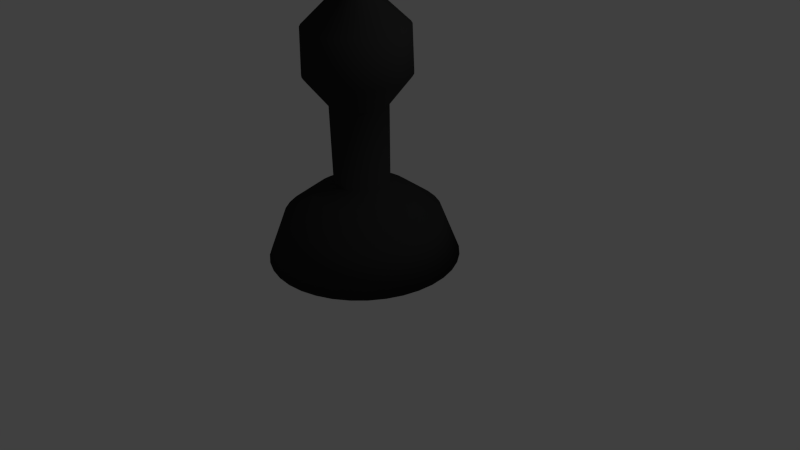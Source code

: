 # Source: blackbishop.blend  (saved by Blender 2.66.1; exported with 4.5.12 LTS)
import bpy
from mathutils import Matrix  # noqa: F401  (used for matrix-valued properties, if any)

bpy.ops.wm.read_factory_settings(use_empty=True)
scene = bpy.context.scene
scene.name = 'Scene'

# ---- collections
col_collection_1 = bpy.data.collections.new('Collection 1'); scene.collection.children.link(col_collection_1)

# ---- materials (node trees are filled in below, after node groups)
mat_material = bpy.data.materials.new('Material')
mat_material.alpha_threshold = 0.0
mat_material.use_transparent_shadow = False
mat_material.diffuse_color = (0.03106, 0.03106, 0.03106, 1.0)
mat_material.roughness = 0.5
mat_material.line_color = (0.0, 0.0, 0.0, 1.0)

# ---- material node trees

# ---- world
world_world = bpy.data.worlds.new('World'); scene.world = world_world
world_world.color = (0.05088, 0.05088, 0.05088)
world_world.use_sun_shadow = False
world_world.sun_shadow_jitter_overblur = 0.0
world_world.cycles.sampling_method = 'MANUAL'
world_world.cycles.sample_map_resolution = 256

# ---- cameras
cam_camera = bpy.data.cameras.new('Camera')
cam_camera.clip_end = 100.0
cam_camera.lens = 35.0
cam_camera.sensor_width = 32.0
cam_camera.sensor_height = 18.0
cam_camera.ortho_scale = 7.314
cam_camera.dof.focus_distance = 0.0
cam_camera.dof.aperture_fstop = 128.0

# ---- lights
light_lamp = bpy.data.lights.new('Lamp', 'POINT')
light_lamp.transmission_factor = 0.0
light_lamp.cutoff_distance = 30.0
light_lamp.energy = 100.0
light_lamp.shadow_buffer_clip_start = 1.001
light_lamp.shadow_soft_size = 0.1
light_lamp.shadow_maximum_resolution = 0.006
light_lamp.use_absolute_resolution = True
light_lamp.cycles.use_multiple_importance_sampling = False

# ---- meshes
me_cube = bpy.data.meshes.new('Cube')
me_cube.from_pydata([(0.7197, 0.8275, 0.08434), (0.5834, 0.6489, 0.6521), (0.3489, 0.3581, 0.9285), (0.1798, 0.1499, 1.066), (0.1944, 0.1445, 2.052), (0.385, 0.3667, 2.426), (0.3802, 0.3478, 2.984), (0.05547, -0.05721, 3.468), (0.1814, 0.0899, 3.707), (-0.02112, -0.1605, 3.914), (-0.04045, -0.09361, 0.06602), (0.5462, 0.9469, 0.08735), (0.4416, 0.7465, 0.6546), (0.2604, 0.4189, 0.93), (0.1298, 0.1844, 1.067), (0.1427, 0.1801, 2.053), (0.2909, 0.4314, 2.428), (0.2881, 0.4112, 2.985), (0.03745, -0.04481, 3.469), (0.1354, 0.1216, 3.707), (-0.02112, -0.1605, 3.914), (-0.04245, -0.09224, 0.06605), (0.3546, 1.034, 0.09003), (0.285, 0.8179, 0.6568), (0.1628, 0.4634, 0.9314), (0.07448, 0.2096, 1.068), (0.08559, 0.2061, 2.054), (0.1869, 0.4788, 2.429), (0.1864, 0.4576, 2.987), (0.01755, -0.03574, 3.469), (0.08452, 0.1448, 3.708), (-0.02112, -0.1605, 3.914), (-0.04466, -0.09123, 0.06608), (0.1507, 1.087, 0.0923), (0.1183, 0.8611, 0.6586), (0.05886, 0.4904, 0.9325), (0.01567, 0.2248, 1.068), (0.02482, 0.2219, 2.054), (0.07638, 0.5075, 2.431), (0.07816, 0.4856, 2.988), (-0.003623, -0.03025, 3.469), (0.03041, 0.1588, 3.709), (-0.02112, -0.1605, 3.914), (-0.04701, -0.09062, 0.06611), (-0.05927, 1.104, 0.09408), (-0.05327, 0.8746, 0.6601), (-0.04814, 0.4988, 0.9334), (-0.0449, 0.2296, 1.069), (-0.03777, 0.2268, 2.055), (-0.03749, 0.5165, 2.431), (-0.03328, 0.4944, 2.989), (-0.02543, -0.02853, 3.469), (-0.02531, 0.1632, 3.709), (-0.02112, -0.1605, 3.914), (-0.04944, -0.09043, 0.06613), (-0.2689, 1.084, 0.09532), (-0.2246, 0.8582, 0.6611), (-0.155, 0.4886, 0.9341), (-0.1054, 0.2238, 1.069), (-0.1003, 0.2208, 2.055), (-0.1512, 0.5055, 2.432), (-0.1446, 0.4837, 2.99), (-0.0472, -0.03062, 3.469), (-0.08095, 0.1578, 3.709), (-0.02112, -0.1605, 3.914), (-0.05185, -0.09066, 0.06614), (-0.4719, 1.027, 0.09599), (-0.3905, 0.8122, 0.6616), (-0.2584, 0.4599, 0.9344), (-0.1639, 0.2076, 1.069), (-0.1608, 0.2041, 2.056), (-0.2613, 0.4751, 2.433), (-0.2523, 0.4539, 2.99), (-0.06828, -0.03646, 3.469), (-0.1348, 0.1429, 3.71), (-0.02112, -0.1605, 3.914), (-0.0542, -0.09131, 0.06615), (-0.6621, 0.9367, 0.09606), (-0.5459, 0.7382, 0.6617), (-0.3553, 0.4137, 0.9345), (-0.2188, 0.1814, 1.07), (-0.2174, 0.1771, 2.056), (-0.3644, 0.4259, 2.433), (-0.3532, 0.4058, 2.99), (-0.08802, -0.04587, 3.469), (-0.1853, 0.1189, 3.71), (-0.02112, -0.1605, 3.914), (-0.05639, -0.09235, 0.06615), (-0.8336, 0.8145, 0.09554), (-0.6861, 0.6383, 0.6613), (-0.4427, 0.3514, 0.9342), (-0.2683, 0.1462, 1.069), (-0.2686, 0.1406, 2.055), (-0.4574, 0.3596, 2.432), (-0.4443, 0.3409, 2.99), (-0.1058, -0.05856, 3.469), (-0.2308, 0.08643, 3.709), (-0.02112, -0.1605, 3.914), (-0.05837, -0.09376, 0.06615), (-0.9813, 0.6643, 0.09443), (-0.8068, 0.5155, 0.6604), (-0.518, 0.2749, 0.9336), (-0.3109, 0.1028, 1.069), (-0.3126, 0.09586, 2.055), (-0.5375, 0.2782, 2.432), (-0.5227, 0.2612, 2.989), (-0.1212, -0.07416, 3.469), (-0.27, 0.04658, 3.709), (-0.02112, -0.1605, 3.914), (-0.06007, -0.0955, 0.06613), (-1.101, 0.4908, 0.09277), (-0.9044, 0.3737, 0.659), (-0.5788, 0.1865, 0.9328), (-0.3453, 0.05279, 1.069), (-0.3482, 0.04413, 2.055), (-0.6022, 0.1841, 2.431), (-0.586, 0.1691, 2.988), (-0.1336, -0.09218, 3.469), (-0.3017, 0.0005288, 3.709), (-0.02112, -0.1605, 3.914), (-0.06145, -0.0975, 0.06611), (-1.188, 0.2992, 0.09062), (-0.9758, 0.2171, 0.6573), (-0.6234, 0.08883, 0.9317), (-0.3705, -0.002483, 1.068), (-0.3742, -0.01298, 2.054), (-0.6496, 0.08018, 2.43), (-0.6324, 0.06738, 2.987), (-0.1426, -0.1121, 3.469), (-0.3249, -0.05032, 3.708), (-0.02112, -0.1605, 3.914), (-0.06246, -0.09971, 0.06609), (-1.241, 0.09527, 0.08803), (-1.019, 0.05047, 0.6551), (-0.6503, -0.01507, 0.9304), (-0.3857, -0.06129, 1.067), (-0.39, -0.07376, 2.053), (-0.6783, -0.03039, 2.428), (-0.6605, -0.04083, 2.986), (-0.1481, -0.1332, 3.469), (-0.3389, -0.1044, 3.707), (-0.02111, -0.1605, 3.914), (-0.06307, -0.1021, 0.06606), (-1.258, -0.1147, 0.08509), (-1.033, -0.1211, 0.6527), (-0.6588, -0.1221, 0.9289), (-0.3905, -0.1219, 1.066), (-0.3949, -0.1363, 2.052), (-0.6873, -0.1442, 2.427), (-0.6693, -0.1523, 2.984), (-0.1499, -0.155, 3.468), (-0.3433, -0.1601, 3.707), (-0.02111, -0.1605, 3.914), (-0.06326, -0.1045, 0.06602), (-1.237, -0.3243, 0.08188), (-1.016, -0.2925, 0.6501), (-0.6485, -0.2289, 0.9272), (-0.3847, -0.1823, 1.065), (-0.3889, -0.1988, 2.051), (-0.6764, -0.2579, 2.425), (-0.6586, -0.2635, 2.982), (-0.1478, -0.1768, 3.468), (-0.338, -0.2158, 3.706), (-0.02111, -0.1605, 3.914), (-0.06303, -0.1069, 0.06599), (-1.181, -0.5273, 0.07851), (-0.9702, -0.4583, 0.6474), (-0.6199, -0.3323, 0.9255), (-0.3685, -0.2409, 1.064), (-0.3722, -0.2593, 2.05), (-0.6459, -0.368, 2.423), (-0.6288, -0.3713, 2.981), (-0.1419, -0.1979, 3.468), (-0.3231, -0.2696, 3.705), (-0.02111, -0.1605, 3.914), (-0.06238, -0.1092, 0.06595), (-1.091, -0.7174, 0.07507), (-0.8962, -0.6137, 0.6445), (-0.5737, -0.4292, 0.9238), (-0.3424, -0.2957, 1.063), (-0.3452, -0.316, 2.049), (-0.5968, -0.4711, 2.421), (-0.5807, -0.4722, 2.979), (-0.1325, -0.2176, 3.467), (-0.299, -0.3201, 3.704), (-0.02111, -0.1605, 3.914), (-0.06134, -0.1114, 0.06591), (-0.9684, -0.8889, 0.07167), (-0.7963, -0.7539, 0.6418), (-0.5114, -0.5166, 0.922), (-0.3071, -0.3452, 1.062), (-0.3088, -0.3671, 2.048), (-0.5305, -0.5641, 2.419), (-0.5158, -0.5632, 2.977), (-0.1198, -0.2354, 3.467), (-0.2666, -0.3656, 3.703), (-0.02111, -0.1605, 3.914), (-0.05993, -0.1134, 0.06587), (-0.8182, -1.037, 0.06842), (-0.6736, -0.8746, 0.6391), (-0.4349, -0.5919, 0.9204), (-0.2638, -0.3878, 1.062), (-0.264, -0.4111, 2.047), (-0.4491, -0.6442, 2.418), (-0.4361, -0.6416, 2.975), (-0.1042, -0.2508, 3.467), (-0.2267, -0.4048, 3.702), (-0.02111, -0.1605, 3.914), (-0.05819, -0.1151, 0.06583), (-0.6447, -1.156, 0.0654), (-0.5317, -0.9721, 0.6366), (-0.3465, -0.6527, 0.9188), (-0.2138, -0.4222, 1.061), (-0.2123, -0.4467, 2.046), (-0.355, -0.7089, 2.416), (-0.344, -0.7049, 2.974), (-0.08622, -0.2632, 3.466), (-0.1807, -0.4365, 3.701), (-0.02111, -0.1605, 3.914), (-0.05619, -0.1165, 0.0658), (-0.4531, -1.243, 0.06273), (-0.3751, -1.044, 0.6345), (-0.2488, -0.6972, 0.9175), (-0.1585, -0.4474, 1.06), (-0.1551, -0.4728, 2.046), (-0.251, -0.7563, 2.414), (-0.2423, -0.7513, 2.972), (-0.06632, -0.2723, 3.466), (-0.1298, -0.4597, 3.701), (-0.02111, -0.1605, 3.914), (-0.05398, -0.1175, 0.06577), (-0.2492, -1.296, 0.06046), (-0.2085, -1.087, 0.6326), (-0.1449, -0.7241, 0.9163), (-0.09968, -0.4626, 1.059), (-0.09437, -0.4885, 2.045), (-0.1405, -0.7849, 2.413), (-0.1341, -0.7793, 2.971), (-0.04515, -0.2777, 3.466), (-0.07571, -0.4737, 3.7), (-0.02111, -0.1605, 3.914), (-0.05163, -0.1181, 0.06574), (-0.03922, -1.313, 0.05868), (-0.03687, -1.1, 0.6311), (-0.03792, -0.7326, 0.9154), (-0.03911, -0.4674, 1.059), (-0.03179, -0.4934, 2.044), (-0.02661, -0.7939, 2.412), (-0.02264, -0.7881, 2.97), (-0.02334, -0.2795, 3.466), (-0.01999, -0.4781, 3.7), (-0.02111, -0.1605, 3.914), (-0.0492, -0.1183, 0.06572), (0.1704, -1.293, 0.05744), (0.1345, -1.084, 0.6301), (0.06893, -0.7223, 0.9148), (0.02137, -0.4616, 1.058), (0.03071, -0.4874, 2.044), (0.08709, -0.783, 2.412), (0.08864, -0.7775, 2.969), (-0.001571, -0.2774, 3.465), (0.03565, -0.4727, 3.699), (-0.02111, -0.1605, 3.914), (-0.04679, -0.1181, 0.06571), (0.3734, -1.236, 0.05677), (0.3004, -1.038, 0.6296), (0.1724, -0.6937, 0.9144), (0.07992, -0.4454, 1.058), (0.09121, -0.4707, 2.044), (0.1972, -0.7525, 2.411), (0.1964, -0.7476, 2.969), (0.01951, -0.2715, 3.465), (0.08952, -0.4578, 3.699), (-0.02111, -0.1605, 3.914), (-0.04444, -0.1174, 0.0657), (0.5636, -1.146, 0.0567), (0.4558, -0.9638, 0.6295), (0.2693, -0.6475, 0.9144), (0.1348, -0.4193, 1.058), (0.1479, -0.4437, 2.044), (0.3003, -0.7034, 2.411), (0.2973, -0.6995, 2.969), (0.03925, -0.2621, 3.465), (0.14, -0.4338, 3.699), (-0.02111, -0.1605, 3.914), (-0.04225, -0.1164, 0.0657), (0.7351, -1.023, 0.05722), (0.596, -0.8639, 0.63), (0.3567, -0.5852, 0.9147), (0.1842, -0.384, 1.058), (0.199, -0.4072, 2.044), (0.3933, -0.6371, 2.411), (0.3883, -0.6346, 2.969), (0.05707, -0.2494, 3.465), (0.1855, -0.4013, 3.699), (-0.02111, -0.1605, 3.914), (-0.04027, -0.115, 0.0657), (0.8828, -0.8733, 0.05833), (0.7167, -0.7412, 0.6309), (0.4319, -0.5087, 0.9152), (0.2268, -0.3407, 1.059), (0.243, -0.3625, 2.044), (0.4734, -0.5557, 2.412), (0.4667, -0.5549, 2.97), (0.0724, -0.2338, 3.466), (0.2247, -0.3615, 3.7), (-0.02111, -0.1605, 3.914), (-0.03857, -0.1132, 0.06572), (1.002, -0.6998, 0.05999), (0.8142, -0.5994, 0.6322), (0.4928, -0.4203, 0.9161), (0.2613, -0.2906, 1.059), (0.2786, -0.3108, 2.045), (0.5381, -0.4616, 2.413), (0.5301, -0.4628, 2.971), (0.0848, -0.2158, 3.466), (0.2564, -0.3154, 3.7), (-0.02111, -0.1605, 3.914), (-0.03719, -0.1112, 0.06574), (1.09, -0.5082, 0.06214), (0.8857, -0.4427, 0.634), (0.5373, -0.3226, 0.9172), (0.2865, -0.2354, 1.06), (0.3047, -0.2536, 2.045), (0.5855, -0.3577, 2.414), (0.5765, -0.3611, 2.972), (0.09388, -0.1959, 3.466), (0.2796, -0.2646, 3.701), (-0.02111, -0.1605, 3.914), (-0.03618, -0.109, 0.06576), (1.142, -0.3043, 0.06473), (0.9289, -0.2761, 0.6361), (0.5643, -0.2187, 0.9185), (0.3017, -0.1766, 1.06), (0.3204, -0.1929, 2.046), (0.6142, -0.2471, 2.416), (0.6045, -0.2529, 2.973), (0.09936, -0.1747, 3.466), (0.2936, -0.2105, 3.701), (-0.02111, -0.1605, 3.914), (-0.03557, -0.1067, 0.06579), (1.159, -0.09436, 0.06767), (0.9424, -0.1045, 0.6385), (0.5727, -0.1117, 0.92), (0.3065, -0.116, 1.061), (0.3254, -0.1303, 2.047), (0.6232, -0.1332, 2.417), (0.6133, -0.1415, 2.975), (0.1011, -0.1529, 3.467), (0.298, -0.1548, 3.702), (-0.02111, -0.1605, 3.914), (-0.03538, -0.1042, 0.06582), (1.139, 0.1153, 0.07088), (0.926, 0.06682, 0.6411), (0.5625, -0.00488, 0.9216), (0.3007, -0.05552, 1.062), (0.3194, -0.06779, 2.048), (0.6123, -0.01954, 2.419), (0.6027, -0.03021, 2.977), (0.099, -0.1312, 3.467), (0.2927, -0.09912, 3.703), (-0.02111, -0.1605, 3.914), (-0.03561, -0.1018, 0.06586), (1.083, 0.3182, 0.07425), (0.8801, 0.2327, 0.6439), (0.5338, 0.09855, 0.9233), (0.2845, 0.003024, 1.063), (0.3026, -0.007294, 2.049), (0.5818, 0.09053, 2.421), (0.5729, 0.07751, 2.978), (0.09317, -0.1101, 3.467), (0.2778, -0.04526, 3.704), (-0.02112, -0.1605, 3.914), (-0.03626, -0.09949, 0.0659), (0.9921, 0.5084, 0.07769), (0.806, 0.3881, 0.6467), (0.4877, 0.1954, 0.9251), (0.2584, 0.05787, 1.064), (0.2756, 0.04938, 2.05), (0.5327, 0.1936, 2.423), (0.5248, 0.1784, 2.98), (0.08376, -0.09035, 3.468), (0.2537, 0.005198, 3.705), (-0.02112, -0.1605, 3.914), (-0.0373, -0.0973, 0.06594), (0.8699, 0.6799, 0.08109), (0.7061, 0.5282, 0.6495), (0.4254, 0.2828, 0.9268), (0.2231, 0.1073, 1.065), (0.2392, 0.1005, 2.051), (0.4664, 0.2866, 2.424), (0.4599, 0.2694, 2.982), (0.07106, -0.07254, 3.468), (0.2213, 0.05071, 3.706), (-0.02112, -0.1605, 3.914), (-0.03871, -0.09532, 0.06598), (0.7197, 0.8275, 0.08434), (0.5834, 0.6489, 0.6521), (0.3489, 0.3581, 0.9285), (0.1798, 0.1499, 1.066), (0.1944, 0.1445, 2.052), (0.385, 0.3667, 2.426), (0.3802, 0.3478, 2.984), (0.05547, -0.05721, 3.468), (0.1814, 0.0899, 3.707), (-0.02112, -0.1605, 3.914), (-0.04045, -0.09361, 0.06602)], [], [(5, 16, 17, 6), (6, 17, 18, 7), (0, 11, 12, 1), (7, 18, 19, 8), (1, 12, 13, 2), (8, 19, 20, 9), (2, 13, 14, 3), (0, 10, 21, 11), (3, 14, 15, 4), (4, 15, 16, 5), (18, 29, 30, 19), (12, 23, 24, 13), (19, 30, 31, 20), (13, 24, 25, 14), (11, 21, 32, 22), (14, 25, 26, 15), (15, 26, 27, 16), (16, 27, 28, 17), (17, 28, 29, 18), (11, 22, 23, 12), (27, 38, 39, 28), (28, 39, 40, 29), (22, 33, 34, 23), (29, 40, 41, 30), (23, 34, 35, 24), (30, 41, 42, 31), (24, 35, 36, 25), (22, 32, 43, 33), (25, 36, 37, 26), (26, 37, 38, 27), (35, 46, 47, 36), (33, 43, 54, 44), (36, 47, 48, 37), (37, 48, 49, 38), (38, 49, 50, 39), (39, 50, 51, 40), (33, 44, 45, 34), (40, 51, 52, 41), (34, 45, 46, 35), (41, 52, 53, 42), (50, 61, 62, 51), (44, 55, 56, 45), (51, 62, 63, 52), (45, 56, 57, 46), (52, 63, 64, 53), (46, 57, 58, 47), (44, 54, 65, 55), (47, 58, 59, 48), (48, 59, 60, 49), (49, 60, 61, 50), (59, 70, 71, 60), (60, 71, 72, 61), (61, 72, 73, 62), (55, 66, 67, 56), (62, 73, 74, 63), (56, 67, 68, 57), (63, 74, 75, 64), (57, 68, 69, 58), (55, 65, 76, 66), (58, 69, 70, 59), (73, 84, 85, 74), (67, 78, 79, 68), (74, 85, 86, 75), (68, 79, 80, 69), (66, 76, 87, 77), (69, 80, 81, 70), (70, 81, 82, 71), (71, 82, 83, 72), (72, 83, 84, 73), (66, 77, 78, 67), (82, 93, 94, 83), (83, 94, 95, 84), (77, 88, 89, 78), (84, 95, 96, 85), (78, 89, 90, 79), (85, 96, 97, 86), (79, 90, 91, 80), (77, 87, 98, 88), (80, 91, 92, 81), (81, 92, 93, 82), (96, 107, 108, 97), (90, 101, 102, 91), (88, 98, 109, 99), (91, 102, 103, 92), (92, 103, 104, 93), (93, 104, 105, 94), (94, 105, 106, 95), (88, 99, 100, 89), (95, 106, 107, 96), (89, 100, 101, 90), (105, 116, 117, 106), (99, 110, 111, 100), (106, 117, 118, 107), (100, 111, 112, 101), (107, 118, 119, 108), (101, 112, 113, 102), (99, 109, 120, 110), (102, 113, 114, 103), (103, 114, 115, 104), (104, 115, 116, 105), (113, 124, 125, 114), (114, 125, 126, 115), (115, 126, 127, 116), (116, 127, 128, 117), (110, 121, 122, 111), (117, 128, 129, 118), (111, 122, 123, 112), (118, 129, 130, 119), (112, 123, 124, 113), (110, 120, 131, 121), (128, 139, 140, 129), (122, 133, 134, 123), (129, 140, 141, 130), (123, 134, 135, 124), (121, 131, 142, 132), (124, 135, 136, 125), (125, 136, 137, 126), (126, 137, 138, 127), (127, 138, 139, 128), (121, 132, 133, 122), (137, 148, 149, 138), (138, 149, 150, 139), (132, 143, 144, 133), (139, 150, 151, 140), (133, 144, 145, 134), (140, 151, 152, 141), (134, 145, 146, 135), (132, 142, 153, 143), (135, 146, 147, 136), (136, 147, 148, 137), (151, 162, 163, 152), (145, 156, 157, 146), (143, 153, 164, 154), (146, 157, 158, 147), (147, 158, 159, 148), (148, 159, 160, 149), (149, 160, 161, 150), (143, 154, 155, 144), (150, 161, 162, 151), (144, 155, 156, 145), (160, 171, 172, 161), (154, 165, 166, 155), (161, 172, 173, 162), (155, 166, 167, 156), (162, 173, 174, 163), (156, 167, 168, 157), (154, 164, 175, 165), (157, 168, 169, 158), (158, 169, 170, 159), (159, 170, 171, 160), (165, 175, 186, 176), (168, 179, 180, 169), (169, 180, 181, 170), (170, 181, 182, 171), (171, 182, 183, 172), (165, 176, 177, 166), (172, 183, 184, 173), (166, 177, 178, 167), (173, 184, 185, 174), (167, 178, 179, 168), (183, 194, 195, 184), (177, 188, 189, 178), (184, 195, 196, 185), (178, 189, 190, 179), (176, 186, 197, 187), (179, 190, 191, 180), (180, 191, 192, 181), (181, 192, 193, 182), (182, 193, 194, 183), (176, 187, 188, 177), (191, 202, 203, 192), (192, 203, 204, 193), (193, 204, 205, 194), (187, 198, 199, 188), (194, 205, 206, 195), (188, 199, 200, 189), (195, 206, 207, 196), (189, 200, 201, 190), (187, 197, 208, 198), (190, 201, 202, 191), (206, 217, 218, 207), (200, 211, 212, 201), (198, 208, 219, 209), (201, 212, 213, 202), (202, 213, 214, 203), (203, 214, 215, 204), (204, 215, 216, 205), (198, 209, 210, 199), (205, 216, 217, 206), (199, 210, 211, 200), (215, 226, 227, 216), (209, 220, 221, 210), (216, 227, 228, 217), (210, 221, 222, 211), (217, 228, 229, 218), (211, 222, 223, 212), (209, 219, 230, 220), (212, 223, 224, 213), (213, 224, 225, 214), (214, 225, 226, 215), (220, 230, 241, 231), (223, 234, 235, 224), (224, 235, 236, 225), (225, 236, 237, 226), (226, 237, 238, 227), (220, 231, 232, 221), (227, 238, 239, 228), (221, 232, 233, 222), (228, 239, 240, 229), (222, 233, 234, 223), (238, 249, 250, 239), (232, 243, 244, 233), (239, 250, 251, 240), (233, 244, 245, 234), (231, 241, 252, 242), (234, 245, 246, 235), (235, 246, 247, 236), (236, 247, 248, 237), (237, 248, 249, 238), (231, 242, 243, 232), (246, 257, 258, 247), (247, 258, 259, 248), (248, 259, 260, 249), (242, 253, 254, 243), (249, 260, 261, 250), (243, 254, 255, 244), (250, 261, 262, 251), (244, 255, 256, 245), (242, 252, 263, 253), (245, 256, 257, 246), (261, 272, 273, 262), (255, 266, 267, 256), (253, 263, 274, 264), (256, 267, 268, 257), (257, 268, 269, 258), (258, 269, 270, 259), (259, 270, 271, 260), (253, 264, 265, 254), (260, 271, 272, 261), (254, 265, 266, 255), (269, 280, 281, 270), (270, 281, 282, 271), (264, 275, 276, 265), (271, 282, 283, 272), (265, 276, 277, 266), (272, 283, 284, 273), (266, 277, 278, 267), (264, 274, 285, 275), (267, 278, 279, 268), (268, 279, 280, 269), (275, 285, 296, 286), (278, 289, 290, 279), (279, 290, 291, 280), (280, 291, 292, 281), (281, 292, 293, 282), (275, 286, 287, 276), (282, 293, 294, 283), (276, 287, 288, 277), (283, 294, 295, 284), (277, 288, 289, 278), (286, 297, 298, 287), (293, 304, 305, 294), (287, 298, 299, 288), (294, 305, 306, 295), (288, 299, 300, 289), (286, 296, 307, 297), (289, 300, 301, 290), (290, 301, 302, 291), (291, 302, 303, 292), (292, 303, 304, 293), (301, 312, 313, 302), (302, 313, 314, 303), (303, 314, 315, 304), (297, 308, 309, 298), (304, 315, 316, 305), (298, 309, 310, 299), (305, 316, 317, 306), (299, 310, 311, 300), (297, 307, 318, 308), (300, 311, 312, 301), (316, 327, 328, 317), (310, 321, 322, 311), (308, 318, 329, 319), (311, 322, 323, 312), (312, 323, 324, 313), (313, 324, 325, 314), (314, 325, 326, 315), (308, 319, 320, 309), (315, 326, 327, 316), (309, 320, 321, 310), (324, 335, 336, 325), (325, 336, 337, 326), (319, 330, 331, 320), (326, 337, 338, 327), (320, 331, 332, 321), (327, 338, 339, 328), (321, 332, 333, 322), (319, 329, 340, 330), (322, 333, 334, 323), (323, 334, 335, 324), (330, 340, 351, 341), (333, 344, 345, 334), (334, 345, 346, 335), (335, 346, 347, 336), (336, 347, 348, 337), (330, 341, 342, 331), (337, 348, 349, 338), (331, 342, 343, 332), (338, 349, 350, 339), (332, 343, 344, 333), (347, 358, 359, 348), (341, 352, 353, 342), (348, 359, 360, 349), (342, 353, 354, 343), (349, 360, 361, 350), (343, 354, 355, 344), (341, 351, 362, 352), (344, 355, 356, 345), (345, 356, 357, 346), (346, 357, 358, 347), (356, 367, 368, 357), (357, 368, 369, 358), (358, 369, 370, 359), (352, 363, 364, 353), (359, 370, 371, 360), (353, 364, 365, 354), (360, 371, 372, 361), (354, 365, 366, 355), (352, 362, 373, 363), (355, 366, 367, 356), (364, 375, 376, 365), (371, 382, 383, 372), (365, 376, 377, 366), (363, 373, 384, 374), (366, 377, 378, 367), (367, 378, 379, 368), (368, 379, 380, 369), (369, 380, 381, 370), (363, 374, 375, 364), (370, 381, 382, 371), (379, 390, 391, 380), (380, 391, 392, 381), (374, 385, 386, 375), (381, 392, 393, 382), (375, 386, 387, 376), (382, 393, 394, 383), (376, 387, 388, 377), (374, 384, 395, 385), (377, 388, 389, 378), (378, 389, 390, 379), (385, 395, 406, 396), (388, 399, 400, 389), (389, 400, 401, 390), (390, 401, 402, 391), (391, 402, 403, 392), (385, 396, 397, 386), (392, 403, 404, 393), (386, 397, 398, 387), (393, 404, 405, 394), (387, 398, 399, 388)])
me_cube.polygons.foreach_set('use_smooth', [True] * 360)
me_cube.materials.append(mat_material)
me_cube.use_remesh_preserve_volume = False
me_cube.use_remesh_preserve_attributes = False
me_cube.use_mirror_vertex_groups = False
me_cube.update()

# ---- objects
ob_cube = bpy.data.objects.new('Cube', me_cube)
ob_lamp = bpy.data.objects.new('Lamp', light_lamp)
ob_camera = bpy.data.objects.new('Camera', cam_camera)

# ---- transforms, parenting, visibility, modifiers, constraints
ob_cube.location = (0.0, 0.0, 0.0)
ob_cube.lock_rotations_4d = False
ob_cube.empty_display_type = 'ARROWS'
ob_cube.lineart.crease_threshold = 0.0
ob_lamp.location = (4.076, 1.005, 5.904)
ob_lamp.rotation_euler = (0.6503, 0.05522, 1.866)
ob_lamp.lock_rotations_4d = False
ob_lamp.empty_display_type = 'ARROWS'
ob_lamp.color = (0.0, 0.0, 0.0, 0.0)
ob_lamp.lineart.crease_threshold = 0.0
ob_camera.location = (7.481, -6.508, 5.344)
ob_camera.rotation_euler = (1.109, 0.01082, 0.8149)
ob_camera.lock_rotations_4d = False
ob_camera.empty_display_type = 'ARROWS'
ob_camera.color = (0.0, 0.0, 0.0, 0.0)
ob_camera.display_type = 'WIRE'
ob_camera.lineart.crease_threshold = 0.0

# ---- collection membership
col_collection_1.objects.link(ob_cube)
col_collection_1.objects.link(ob_lamp)
col_collection_1.objects.link(ob_camera)

# ---- scene / render settings (as saved in the file)
scene.camera = ob_camera
scene.frame_start = 1; scene.frame_end = 250; scene.frame_set(1)
scene.render.engine = 'BLENDER_EEVEE_NEXT'
scene.render.image_settings.color_mode = 'RGB'
scene.render.image_settings.compression = 90
scene.render.resolution_percentage = 50
scene.render.dither_intensity = 0.0
scene.cycles.use_denoising = False
scene.cycles.samples = 10
scene.cycles.sampling_pattern = 'TABULATED_SOBOL'
scene.cycles.light_sampling_threshold = 0.0
scene.cycles.use_adaptive_sampling = False
scene.cycles.use_light_tree = False
scene.cycles.blur_glossy = 0.0
scene.cycles.volume_bounces = 1
scene.cycles.pixel_filter_type = 'GAUSSIAN'
scene.cycles.sample_clamp_indirect = 0.0
scene.view_settings.view_transform = 'Standard'
bpy.context.view_layer.update()
